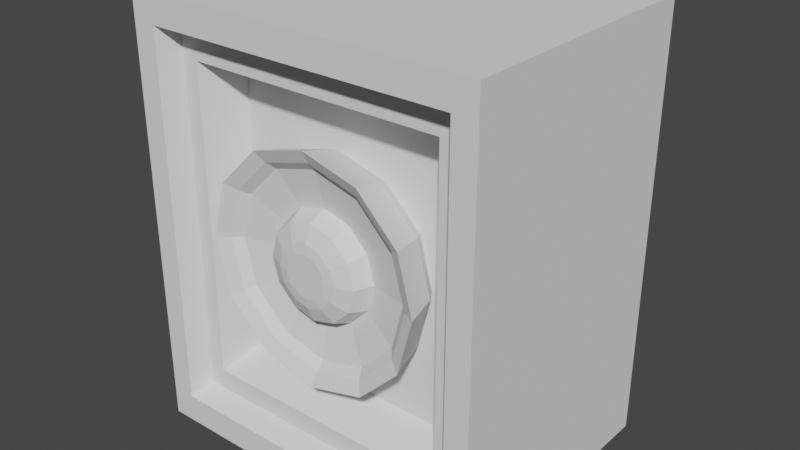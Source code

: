 # Source: G_o_nik.blend  (saved by Blender 2.83.19; exported with 4.5.12 LTS)
import bpy
from mathutils import Matrix  # noqa: F401  (used for matrix-valued properties, if any)

bpy.ops.wm.read_factory_settings(use_empty=True)
scene = bpy.context.scene
scene.name = 'Scene'

# ---- collections
col_collection = bpy.data.collections.new('Collection'); scene.collection.children.link(col_collection)

# ---- world
world_world = bpy.data.worlds.new('World'); scene.world = world_world
world_world.use_nodes = True; world_world.node_tree.nodes.clear()
_N = world_world.node_tree.nodes; _L = world_world.node_tree.links
n0 = _N.new('ShaderNodeOutputWorld'); n0.name = 'World Output'; n0.location = (300, 300)
n1 = _N.new('ShaderNodeBackground'); n1.name = 'Background'; n1.location = (10, 300)
n1.inputs[0].default_value = (0.05088, 0.05088, 0.05088, 1.0)
_L.new(n1.outputs[0], n0.inputs[0])
n0.is_active_output = True
world_world.color = (0.05088, 0.05088, 0.05088)
world_world.use_sun_shadow = False
world_world.sun_shadow_jitter_overblur = 0.0

# ---- meshes
me_cube_001 = bpy.data.meshes.new('Cube.001')
me_cube_001.from_pydata([(-1.0, -1.0, -1.0), (-1.0, -1.0, 1.0), (-1.0, 1.0, -1.0), (-1.0, 1.0, 1.0), (1.0, -1.0, -1.0), (1.0, -1.0, 1.0), (1.0, 1.0, -1.0), (1.0, 1.0, 1.0), (-0.8675, -1.0, -0.8675), (-0.8675, -1.0, 0.8675), (0.8675, -1.0, 0.8675), (0.8675, -1.0, -0.8675), (-0.8206, -0.8387, -0.8206), (-0.8206, -0.8387, 0.8206), (0.8206, -0.8387, 0.8206), (0.8206, -0.8387, -0.8206), (-0.7245, -0.8387, -0.7245), (-0.7245, -0.8387, 0.7245), (0.7245, -0.8387, 0.7245), (0.7245, -0.8387, -0.7245), (-0.6264, -0.5367, -0.6264), (-0.6264, -0.5367, 0.6264), (0.6264, -0.5367, 0.6264), (0.6264, -0.5367, -0.6264)], [], [(0, 1, 3, 2), (2, 3, 7, 6), (6, 7, 5, 4), (0, 4, 11, 8), (2, 6, 4, 0), (7, 3, 1, 5), (10, 9, 13, 14), (5, 1, 9, 10), (4, 5, 10, 11), (1, 0, 8, 9), (15, 14, 18, 19), (11, 10, 14, 15), (8, 11, 15, 12), (9, 8, 12, 13), (16, 19, 23, 20), (12, 15, 19, 16), (13, 12, 16, 17), (14, 13, 17, 18), (23, 22, 21, 20), (17, 16, 20, 21), (18, 17, 21, 22), (19, 18, 22, 23)])
_uv = me_cube_001.uv_layers.new(name='UVMap')
_uv.uv.foreach_set('vector', [0.4175, 0.4364, 0.3911, 0.4099, 0.4175, 0.3835, 0.444, 0.4099, 0.3666, 0.4983, 0.3666, 0.5357, 0.3292, 0.5357, 0.3292, 0.4983, 0.3556, 0.4983, 0.3292, 0.4718, 0.3556, 0.4454, 0.3821, 0.4718, 0.4175, 0.4454, 0.3911, 0.4718, 0.3911, 0.4683, 0.414, 0.4454, 0.444, 0.4718, 0.4175, 0.4983, 0.3911, 0.4718, 0.4175, 0.4454, 0.3292, 0.4099, 0.3556, 0.3835, 0.3821, 0.4099, 0.3556, 0.4364, 0.3591, 0.4364, 0.3821, 0.4134, 0.3837, 0.4163, 0.362, 0.438, 0.3556, 0.4364, 0.3821, 0.4099, 0.3821, 0.4134, 0.3591, 0.4364, 0.3821, 0.4718, 0.3556, 0.4454, 0.3591, 0.4454, 0.3821, 0.4683, 0.3911, 0.4099, 0.4175, 0.4364, 0.414, 0.4364, 0.3911, 0.4134, 0.3837, 0.4655, 0.362, 0.4438, 0.3645, 0.4438, 0.3837, 0.4629, 0.3821, 0.4683, 0.3591, 0.4454, 0.362, 0.4438, 0.3837, 0.4655, 0.414, 0.4454, 0.3911, 0.4683, 0.3895, 0.4655, 0.4112, 0.4438, 0.3911, 0.4134, 0.414, 0.4364, 0.4112, 0.438, 0.3895, 0.4163, 0.4086, 0.4438, 0.3895, 0.4629, 0.3866, 0.4575, 0.4032, 0.4409, 0.4112, 0.4438, 0.3895, 0.4655, 0.3895, 0.4629, 0.4086, 0.4438, 0.3895, 0.4163, 0.4112, 0.438, 0.4086, 0.438, 0.3895, 0.4188, 0.362, 0.438, 0.3837, 0.4163, 0.3837, 0.4188, 0.3645, 0.438, 0.3866, 0.4575, 0.37, 0.4409, 0.3866, 0.4243, 0.4032, 0.4409, 0.3895, 0.4188, 0.4086, 0.438, 0.4032, 0.4409, 0.3866, 0.4243, 0.3645, 0.438, 0.3837, 0.4188, 0.3866, 0.4243, 0.37, 0.4409, 0.3837, 0.4629, 0.3645, 0.4438, 0.37, 0.4409, 0.3866, 0.4575])
me_cube_001.use_remesh_fix_poles = True
me_cube_001.use_remesh_preserve_attributes = False
me_cube_001.use_mirror_vertex_groups = False
me_cube_001.update()
me_cube_002 = bpy.data.meshes.new('Cube.002')
me_cube_002.from_pydata([(-9.027e-09, -0.8575, 0.4635), (0.2798, -0.8575, 0.4014), (-1.277e-08, -0.3789, 0.3687), (-6.692e-09, -0.9073, 0.5226), (0.2226, -0.3789, 0.3193), (0.3156, -0.9073, 0.4526), (0.3856, -0.3789, 0.1843), (0.5466, -0.9073, 0.2613), (0.4452, -0.3789, 5.277e-08), (0.6311, -0.9073, 3.534e-08), (0.3856, -0.3789, -0.1843), (0.5466, -0.9073, -0.2613), (0.2226, -0.3789, -0.3193), (0.3156, -0.9073, -0.4526), (5.446e-08, -0.3789, -0.3687), (8.861e-08, -0.9073, -0.5226), (-0.2226, -0.3789, -0.3193), (-0.3156, -0.9073, -0.4526), (-0.3856, -0.3789, -0.1843), (-0.5466, -0.9073, -0.2613), (-0.4452, -0.3789, -1.209e-07), (-0.6311, -0.9073, -2.109e-07), (-0.3856, -0.3789, 0.1843), (-0.5466, -0.9073, 0.2613), (-0.2226, -0.3789, 0.3193), (-0.3156, -0.9073, 0.4526), (0.4847, -0.8575, 0.2317), (0.5597, -0.8575, 2.323e-08), (0.4847, -0.8575, -0.2317), (0.2798, -0.8575, -0.4014), (7.549e-08, -0.8575, -0.4635), (-0.2798, -0.8575, -0.4014), (-0.4847, -0.8575, -0.2317), (-0.5597, -0.8575, -1.952e-07), (-0.4847, -0.8575, 0.2317), (-0.2798, -0.8575, 0.4014), (-1.055e-08, -0.7962, 0.4248), (-0.2565, -0.7962, 0.3679), (-0.4443, -0.7962, 0.2124), (-0.513, -0.7962, -1.833e-07), (-0.4443, -0.7962, -0.2124), (-0.2565, -0.7962, -0.3679), (6.69e-08, -0.7962, -0.4248), (0.2565, -0.7962, -0.3679), (0.4443, -0.7962, -0.2124), (0.513, -0.7962, 1.688e-08), (0.4443, -0.7962, 0.2124), (0.2565, -0.7962, 0.3679), (-1.934e-08, -0.7333, 0.2496), (-0.1507, -0.7333, 0.2162), (-0.261, -0.7333, 0.1248), (-0.3014, -0.7333, -1.349e-07), (-0.261, -0.7333, -0.1248), (-0.1507, -0.7333, -0.2162), (2.617e-08, -0.7333, -0.2496), (0.1507, -0.7333, -0.2162), (0.261, -0.7333, -0.1248), (0.3014, -0.7333, -1.729e-08), (0.261, -0.7333, 0.1248), (0.1507, -0.7333, 0.2162), (-2.117e-08, -0.8633, 0.2163), (-0.1306, -0.8633, 0.1873), (-0.2262, -0.8633, 0.1081), (-0.2612, -0.8633, -1.319e-07), (-0.2262, -0.8633, -0.1082), (-0.1306, -0.8633, -0.1873), (1.827e-08, -0.8633, -0.2163), (0.1306, -0.8633, -0.1873), (0.2262, -0.8633, -0.1082), (0.2612, -0.8633, -2.994e-08), (0.2262, -0.8633, 0.1082), (0.1306, -0.8633, 0.1873), (-2.621e-08, -0.9149, 0.1448), (-0.08746, -0.9149, 0.1254), (-0.1515, -0.9149, 0.07242), (-0.1749, -0.9149, -1.087e-07), (-0.1515, -0.9149, -0.07242), (-0.08746, -0.9149, -0.1254), (2.064e-10, -0.9149, -0.1448), (0.08746, -0.9149, -0.1254), (0.1515, -0.9149, -0.07242), (0.1749, -0.9149, -4.047e-08), (0.1515, -0.9149, 0.07242), (0.08746, -0.9149, 0.1254), (-2.745e-08, -0.9276, 0.0992), (-0.0599, -0.9276, 0.08591), (-0.1037, -0.9276, 0.0496), (-0.1198, -0.9276, -9.554e-08), (-0.1037, -0.9276, -0.0496), (-0.0599, -0.9276, -0.08591), (-9.365e-09, -0.9276, -0.0992), (0.0599, -0.9276, -0.08591), (0.1037, -0.9276, -0.0496), (0.1198, -0.9276, -4.88e-08), (0.1037, -0.9276, 0.0496), (0.0599, -0.9276, 0.08591), (-9.613e-09, -0.6431, 0.4771), (0.2881, -0.6431, 0.4132), (0.499, -0.6431, 0.2385), (0.5761, -0.6431, 4.876e-08), (0.499, -0.6431, -0.2385), (0.2881, -0.6431, -0.4132), (7.738e-08, -0.6431, -0.4771), (-0.2881, -0.6431, -0.4132), (-0.499, -0.6431, -0.2385), (-0.5761, -0.6431, -1.76e-07), (-0.499, -0.6431, 0.2385), (-0.2881, -0.6431, 0.4132)], [], [(29, 28, 44, 43), (7, 5, 1, 26), (96, 3, 5, 97), (31, 30, 42, 41), (11, 9, 27, 28), (97, 5, 7, 98), (35, 34, 38, 37), (15, 13, 29, 30), (98, 7, 9, 99), (1, 0, 36, 47), (19, 17, 31, 32), (99, 9, 11, 100), (34, 33, 39, 38), (23, 21, 33, 34), (100, 11, 13, 101), (32, 31, 41, 40), (9, 7, 26, 27), (101, 13, 15, 102), (0, 35, 37, 36), (13, 11, 28, 29), (102, 15, 17, 103), (30, 29, 43, 42), (17, 15, 30, 31), (103, 17, 19, 104), (28, 27, 45, 44), (21, 19, 32, 33), (104, 19, 21, 105), (39, 40, 52, 51), (5, 3, 0, 1), (105, 21, 23, 106), (25, 23, 34, 35), (26, 1, 47, 46), (106, 23, 25, 107), (27, 26, 46, 45), (3, 25, 35, 0), (107, 25, 3, 96), (2, 4, 6, 8, 10, 12, 14, 16, 18, 20, 22, 24), (33, 32, 40, 39), (54, 55, 67, 66), (46, 47, 59, 58), (36, 37, 49, 48), (43, 44, 56, 55), (40, 41, 53, 52), (47, 36, 48, 59), (37, 38, 50, 49), (44, 45, 57, 56), (41, 42, 54, 53), (38, 39, 51, 50), (45, 46, 58, 57), (42, 43, 55, 54), (66, 67, 79, 78), (51, 52, 64, 63), (58, 59, 71, 70), (48, 49, 61, 60), (55, 56, 68, 67), (52, 53, 65, 64), (59, 48, 60, 71), (49, 50, 62, 61), (56, 57, 69, 68), (53, 54, 66, 65), (50, 51, 63, 62), (57, 58, 70, 69), (81, 82, 94, 93), (63, 64, 76, 75), (70, 71, 83, 82), (60, 61, 73, 72), (67, 68, 80, 79), (64, 65, 77, 76), (71, 60, 72, 83), (61, 62, 74, 73), (68, 69, 81, 80), (65, 66, 78, 77), (62, 63, 75, 74), (69, 70, 82, 81), (95, 84, 85, 86, 87, 88, 89, 90, 91, 92, 93, 94), (78, 79, 91, 90), (75, 76, 88, 87), (82, 83, 95, 94), (72, 73, 85, 84), (79, 80, 92, 91), (76, 77, 89, 88), (83, 72, 84, 95), (73, 74, 86, 85), (80, 81, 93, 92), (77, 78, 90, 89), (74, 75, 87, 86), (24, 107, 96, 2), (22, 106, 107, 24), (20, 105, 106, 22), (18, 104, 105, 20), (16, 103, 104, 18), (14, 102, 103, 16), (12, 101, 102, 14), (10, 100, 101, 12), (8, 99, 100, 10), (6, 98, 99, 8), (4, 97, 98, 6), (2, 96, 97, 4)])
_uv = me_cube_002.uv_layers.new(name='UVMap')
_uv.uv.foreach_set('vector', [0.597, 0.1994, 0.6208, 0.1833, 0.6227, 0.1912, 0.6025, 0.2051, 0.6754, 0.1882, 0.6913, 0.2175, 0.6831, 0.2207, 0.6695, 0.1953, 0.3936, 0.07635, 0.3731, 0.06975, 0.3902, 0.04591, 0.4026, 0.06172, 0.5826, 0.2578, 0.5826, 0.2268, 0.5904, 0.2287, 0.5901, 0.2552, 0.619, 0.1742, 0.6493, 0.1728, 0.647, 0.182, 0.6208, 0.1833, 0.4026, 0.06172, 0.3902, 0.04591, 0.4138, 0.03561, 0.4164, 0.05438, 0.6686, 0.2791, 0.6448, 0.2952, 0.6429, 0.2872, 0.6632, 0.2733, 0.5744, 0.2247, 0.5912, 0.1928, 0.597, 0.1994, 0.5826, 0.2268, 0.4164, 0.05438, 0.4138, 0.03561, 0.4358, 0.03769, 0.4303, 0.05476, 0.6831, 0.2207, 0.683, 0.2516, 0.6753, 0.2497, 0.6756, 0.2232, 0.5902, 0.2903, 0.5744, 0.2609, 0.5826, 0.2578, 0.5961, 0.2831, 0.4303, 0.05476, 0.4358, 0.03769, 0.455, 0.04882, 0.4419, 0.06253, 0.6448, 0.2952, 0.6187, 0.2964, 0.6206, 0.2887, 0.6429, 0.2872, 0.6467, 0.3043, 0.6164, 0.3057, 0.6187, 0.2964, 0.6448, 0.2952, 0.4419, 0.06253, 0.455, 0.04882, 0.4681, 0.07092, 0.4488, 0.07653, 0.5961, 0.2831, 0.5826, 0.2578, 0.5901, 0.2552, 0.6015, 0.277, 0.6493, 0.1728, 0.6754, 0.1882, 0.6695, 0.1953, 0.647, 0.182, 0.4488, 0.07653, 0.4681, 0.07092, 0.4681, 0.1003, 0.4476, 0.09366, 0.683, 0.2516, 0.6686, 0.2791, 0.6632, 0.2733, 0.6753, 0.2497, 0.5912, 0.1928, 0.619, 0.1742, 0.6208, 0.1833, 0.597, 0.1994, 0.4476, 0.09366, 0.4681, 0.1003, 0.451, 0.1241, 0.4386, 0.1083, 0.5826, 0.2268, 0.597, 0.1994, 0.6025, 0.2051, 0.5904, 0.2287, 0.5744, 0.2609, 0.5744, 0.2247, 0.5826, 0.2268, 0.5826, 0.2578, 0.4386, 0.1083, 0.451, 0.1241, 0.4274, 0.1344, 0.4248, 0.1157, 0.6208, 0.1833, 0.647, 0.182, 0.6451, 0.1898, 0.6227, 0.1912, 0.6164, 0.3057, 0.5902, 0.2903, 0.5961, 0.2831, 0.6187, 0.2964, 0.4248, 0.1157, 0.4274, 0.1344, 0.4054, 0.1323, 0.4109, 0.1153, 0.6206, 0.2887, 0.6015, 0.277, 0.6146, 0.2604, 0.626, 0.2667, 0.6913, 0.2175, 0.6913, 0.2537, 0.683, 0.2516, 0.6831, 0.2207, 0.4109, 0.1153, 0.4054, 0.1323, 0.3862, 0.1212, 0.3993, 0.1075, 0.6744, 0.2857, 0.6467, 0.3043, 0.6448, 0.2952, 0.6686, 0.2791, 0.6695, 0.1953, 0.6831, 0.2207, 0.6756, 0.2232, 0.6642, 0.2015, 0.3993, 0.1075, 0.3862, 0.1212, 0.3731, 0.09911, 0.3924, 0.09348, 0.647, 0.182, 0.6695, 0.1953, 0.6642, 0.2015, 0.6451, 0.1898, 0.6913, 0.2537, 0.6744, 0.2857, 0.6686, 0.2791, 0.683, 0.2516, 0.3924, 0.09348, 0.3731, 0.09911, 0.3731, 0.06975, 0.3936, 0.07635, 0.2384, 0.2184, 0.2552, 0.1875, 0.282, 0.1697, 0.3111, 0.169, 0.3345, 0.1863, 0.3457, 0.2163, 0.3411, 0.251, 0.3243, 0.2819, 0.2977, 0.2999, 0.2687, 0.3004, 0.2454, 0.283, 0.2339, 0.253, 0.6187, 0.2964, 0.5961, 0.2831, 0.6015, 0.277, 0.6206, 0.2887, 0.5981, 0.7369, 0.6242, 0.6888, 0.6532, 0.718, 0.6392, 0.7471, 0.6642, 0.2015, 0.6756, 0.2232, 0.6579, 0.2304, 0.6511, 0.218, 0.6753, 0.2497, 0.6632, 0.2733, 0.6509, 0.2587, 0.6581, 0.2455, 0.6025, 0.2051, 0.6227, 0.1912, 0.6266, 0.212, 0.6147, 0.2197, 0.6015, 0.277, 0.5901, 0.2552, 0.6077, 0.248, 0.6146, 0.2604, 0.6756, 0.2232, 0.6753, 0.2497, 0.6581, 0.2455, 0.6579, 0.2304, 0.6632, 0.2733, 0.6429, 0.2872, 0.6391, 0.2665, 0.6509, 0.2587, 0.6227, 0.1912, 0.6451, 0.1898, 0.6396, 0.2117, 0.6266, 0.212, 0.5901, 0.2552, 0.5904, 0.2287, 0.6076, 0.233, 0.6077, 0.248, 0.6429, 0.2872, 0.6206, 0.2887, 0.626, 0.2667, 0.6391, 0.2665, 0.6451, 0.1898, 0.6642, 0.2015, 0.6511, 0.218, 0.6396, 0.2117, 0.5904, 0.2287, 0.6025, 0.2051, 0.6147, 0.2197, 0.6076, 0.233, 0.6392, 0.7471, 0.6532, 0.718, 0.6673, 0.734, 0.6587, 0.7519, 0.6651, 0.8596, 0.6237, 0.8366, 0.6515, 0.8061, 0.6747, 0.8211, 0.7561, 0.6827, 0.7811, 0.7277, 0.7418, 0.74, 0.7283, 0.7131, 0.7817, 0.7824, 0.7556, 0.8305, 0.7266, 0.8013, 0.7406, 0.7722, 0.6242, 0.6888, 0.6672, 0.6607, 0.6776, 0.7006, 0.6532, 0.718, 0.6237, 0.8366, 0.5987, 0.7916, 0.638, 0.7793, 0.6515, 0.8061, 0.7811, 0.7277, 0.7817, 0.7824, 0.7406, 0.7722, 0.7418, 0.74, 0.7556, 0.8305, 0.7126, 0.8586, 0.7022, 0.8187, 0.7266, 0.8013, 0.6672, 0.6607, 0.7146, 0.6597, 0.7051, 0.6982, 0.6776, 0.7006, 0.5987, 0.7916, 0.5981, 0.7369, 0.6392, 0.7471, 0.638, 0.7793, 0.7126, 0.8586, 0.6651, 0.8596, 0.6747, 0.8211, 0.7022, 0.8187, 0.7146, 0.6597, 0.7561, 0.6827, 0.7283, 0.7131, 0.7051, 0.6982, 0.6994, 0.7214, 0.7139, 0.7306, 0.7061, 0.74, 0.6963, 0.7338, 0.6747, 0.8211, 0.6515, 0.8061, 0.6659, 0.7886, 0.6804, 0.7979, 0.7283, 0.7131, 0.7418, 0.74, 0.7218, 0.7475, 0.7139, 0.7306, 0.7406, 0.7722, 0.7266, 0.8013, 0.7125, 0.7853, 0.7211, 0.7674, 0.6532, 0.718, 0.6776, 0.7006, 0.6822, 0.7228, 0.6673, 0.734, 0.6515, 0.8061, 0.638, 0.7793, 0.658, 0.7718, 0.6659, 0.7886, 0.7418, 0.74, 0.7406, 0.7722, 0.7211, 0.7674, 0.7218, 0.7475, 0.7266, 0.8013, 0.7022, 0.8187, 0.6976, 0.7965, 0.7125, 0.7853, 0.6776, 0.7006, 0.7051, 0.6982, 0.6994, 0.7214, 0.6822, 0.7228, 0.638, 0.7793, 0.6392, 0.7471, 0.6587, 0.7519, 0.658, 0.7718, 0.7022, 0.8187, 0.6747, 0.8211, 0.6804, 0.7979, 0.6976, 0.7965, 0.7051, 0.6982, 0.7283, 0.7131, 0.7139, 0.7306, 0.6994, 0.7214, 0.7114, 0.7513, 0.711, 0.7649, 0.7051, 0.777, 0.695, 0.7846, 0.6835, 0.7855, 0.6737, 0.7793, 0.6683, 0.7679, 0.6688, 0.7544, 0.6747, 0.7423, 0.6848, 0.7347, 0.6963, 0.7338, 0.7061, 0.74, 0.6587, 0.7519, 0.6673, 0.734, 0.6747, 0.7423, 0.6688, 0.7544, 0.6804, 0.7979, 0.6659, 0.7886, 0.6737, 0.7793, 0.6835, 0.7855, 0.7139, 0.7306, 0.7218, 0.7475, 0.7114, 0.7513, 0.7061, 0.74, 0.7211, 0.7674, 0.7125, 0.7853, 0.7051, 0.777, 0.711, 0.7649, 0.6673, 0.734, 0.6822, 0.7228, 0.6848, 0.7347, 0.6747, 0.7423, 0.6659, 0.7886, 0.658, 0.7718, 0.6683, 0.7679, 0.6737, 0.7793, 0.7218, 0.7475, 0.7211, 0.7674, 0.711, 0.7649, 0.7114, 0.7513, 0.7125, 0.7853, 0.6976, 0.7965, 0.695, 0.7846, 0.7051, 0.777, 0.6822, 0.7228, 0.6994, 0.7214, 0.6963, 0.7338, 0.6848, 0.7347, 0.658, 0.7718, 0.6587, 0.7519, 0.6688, 0.7544, 0.6683, 0.7679, 0.6976, 0.7965, 0.6804, 0.7979, 0.6835, 0.7855, 0.695, 0.7846, 0.4059, 0.08981, 0.3924, 0.09348, 0.3936, 0.07635, 0.4071, 0.08073, 0.4089, 0.09767, 0.3993, 0.1075, 0.3924, 0.09348, 0.4059, 0.08981, 0.415, 0.1022, 0.4109, 0.1153, 0.3993, 0.1075, 0.4089, 0.09767, 0.4227, 0.1021, 0.4248, 0.1157, 0.4109, 0.1153, 0.415, 0.1022, 0.4296, 0.09739, 0.4386, 0.1083, 0.4248, 0.1157, 0.4227, 0.1021, 0.434, 0.08928, 0.4476, 0.09366, 0.4386, 0.1083, 0.4296, 0.09739, 0.4352, 0.08018, 0.4488, 0.07653, 0.4476, 0.09366, 0.434, 0.08928, 0.4323, 0.07232, 0.4419, 0.06253, 0.4488, 0.07653, 0.4352, 0.08018, 0.4262, 0.06778, 0.4303, 0.05476, 0.4419, 0.06253, 0.4323, 0.07232, 0.4185, 0.06797, 0.4164, 0.05438, 0.4303, 0.05476, 0.4262, 0.06778, 0.4115, 0.07264, 0.4026, 0.06172, 0.4164, 0.05438, 0.4185, 0.06797, 0.4071, 0.08073, 0.3936, 0.07635, 0.4026, 0.06172, 0.4115, 0.07264])
me_cube_002.use_remesh_fix_poles = True
me_cube_002.use_remesh_preserve_attributes = False
me_cube_002.use_mirror_vertex_groups = False
me_cube_002.update()

# ---- objects
ob_obudowa = bpy.data.objects.new('Obudowa', me_cube_001)
ob_g_o_nik = bpy.data.objects.new('Głośnik', me_cube_002)

# ---- transforms, parenting, visibility, modifiers, constraints
ob_obudowa.location = (0.0, 0.0, 0.0)
ob_obudowa.scale = (1.091, 0.8127, 1.318)
ob_obudowa.lineart.crease_threshold = 0.0
ob_g_o_nik.location = (0.0, 0.0, 0.0)
ob_g_o_nik.scale = (1.091, 0.8127, 1.318)
ob_g_o_nik.lineart.crease_threshold = 0.0

# ---- collection membership
col_collection.objects.link(ob_obudowa)
col_collection.objects.link(ob_g_o_nik)

# ---- scene / render settings (as saved in the file)
scene.frame_start = 1; scene.frame_end = 250; scene.frame_set(1)
scene.render.engine = 'BLENDER_EEVEE_NEXT'
scene.cycles.use_denoising = False
scene.cycles.samples = 128
scene.cycles.sampling_pattern = 'TABULATED_SOBOL'
scene.cycles.use_adaptive_sampling = False
scene.cycles.use_light_tree = False
scene.view_settings.view_transform = 'Filmic'
bpy.context.view_layer.update()

# ---- added for rendering (the .blend has no active camera and no usable light): camera, sun
cam_auto = bpy.data.cameras.new('AutoCamera')
cam_auto.lens = 50.0
cam_auto.sensor_width = 36.0
cam_auto.clip_end = 1000.0
ob_auto_camera = bpy.data.objects.new('AutoCamera', cam_auto)
scene.collection.objects.link(ob_auto_camera)
ob_auto_camera.location = (3.50446, -4.20535, 2.80357)
ob_auto_camera.rotation_euler = (1.09748, -7.21219e-08, 0.694738)
scene.camera = ob_auto_camera
light_auto_sun = bpy.data.lights.new('AutoSun', 'SUN')
light_auto_sun.energy = 3.0
light_auto_sun.angle = 0.0523599
ob_auto_sun = bpy.data.objects.new('AutoSun', light_auto_sun)
scene.collection.objects.link(ob_auto_sun)
ob_auto_sun.rotation_euler = (0.872665, 0.174533, 0.523599)
bpy.context.view_layer.update()

